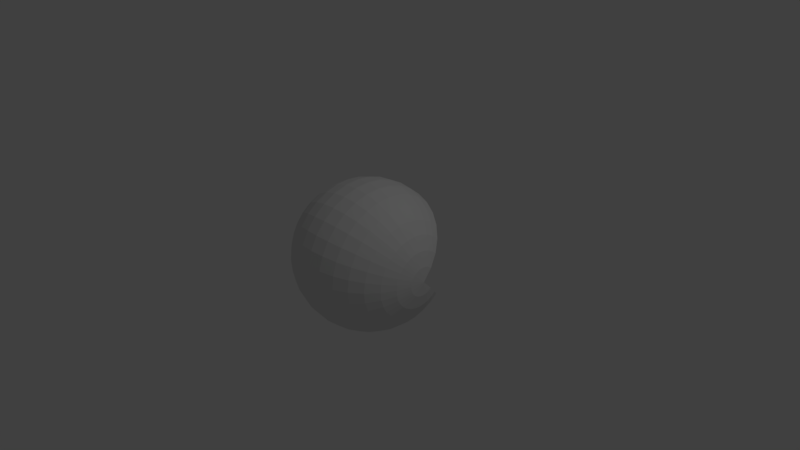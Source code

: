 # Source: pacman.blend  (saved by Blender 2.78.0; exported with 4.5.12 LTS)
import bpy
from mathutils import Matrix  # noqa: F401  (used for matrix-valued properties, if any)

bpy.ops.wm.read_factory_settings(use_empty=True)
scene = bpy.context.scene
scene.name = 'Scene'

# ---- collections
col_collection_1 = bpy.data.collections.new('Collection 1'); scene.collection.children.link(col_collection_1)

# ---- world
world_world = bpy.data.worlds.new('World'); scene.world = world_world
world_world.color = (0.05088, 0.05088, 0.05088)
world_world.use_sun_shadow = False
world_world.sun_shadow_jitter_overblur = 0.0
world_world.cycles.sampling_method = 'MANUAL'

# ---- cameras
cam_camera = bpy.data.cameras.new('Camera')
cam_camera.clip_end = 100.0
cam_camera.lens = 35.0
cam_camera.sensor_width = 32.0
cam_camera.sensor_height = 18.0
cam_camera.ortho_scale = 7.314
cam_camera.dof.focus_distance = 0.0
cam_camera.dof.aperture_fstop = 128.0

# ---- lights
light_lamp = bpy.data.lights.new('Lamp', 'POINT')
light_lamp.transmission_factor = 0.0
light_lamp.cutoff_distance = 30.0
light_lamp.energy = 100.0
light_lamp.shadow_buffer_clip_start = 1.001
light_lamp.shadow_soft_size = 0.1
light_lamp.shadow_maximum_resolution = 0.006
light_lamp.use_absolute_resolution = True

# ---- meshes
me_sphere = bpy.data.meshes.new('Sphere')
me_sphere.from_pydata([(0.9808, -0.03806, -0.1913), (0.9239, -0.07466, -0.3753), (0.8315, -0.1084, -0.5449), (0.7071, -0.1379, -0.6935), (0.5556, -0.1622, -0.8155), (0.3827, -0.1802, -0.9061), (0.1951, -0.1913, -0.9619), (1.192e-07, -0.1951, -0.9808), (-0.1951, -0.1913, -0.9619), (-0.3827, -0.1802, -0.9061), (-0.5556, -0.1622, -0.8155), (-0.7071, -0.1379, -0.6935), (-0.8315, -0.1084, -0.5449), (-0.9239, -0.07466, -0.3753), (-0.9808, -0.03806, -0.1913), (0.9808, -0.07466, -0.1802), (0.9239, -0.1464, -0.3536), (0.8315, -0.2126, -0.5133), (0.7071, -0.2706, -0.6533), (0.5556, -0.3182, -0.7682), (0.3827, -0.3536, -0.8536), (0.1951, -0.3753, -0.9061), (1.192e-07, -0.3827, -0.9239), (-0.1951, -0.3753, -0.9061), (-0.3827, -0.3536, -0.8536), (-0.5556, -0.3182, -0.7682), (-0.7071, -0.2706, -0.6533), (-0.8315, -0.2126, -0.5133), (-0.9239, -0.1464, -0.3536), (-0.9808, -0.07466, -0.1802), (0.9808, -0.1084, -0.1622), (0.9239, -0.2126, -0.3182), (0.8315, -0.3087, -0.4619), (0.7071, -0.3928, -0.5879), (0.5556, -0.4619, -0.6913), (0.3827, -0.5133, -0.7682), (0.1951, -0.5449, -0.8155), (1.192e-07, -0.5556, -0.8315), (-0.1951, -0.5449, -0.8155), (-0.3827, -0.5133, -0.7682), (-0.5556, -0.4619, -0.6913), (-0.7071, -0.3928, -0.5879), (-0.8315, -0.3087, -0.4619), (-0.9239, -0.2126, -0.3182), (-0.9808, -0.1084, -0.1622), (0.9808, -0.138, -0.1379), (0.9239, -0.2706, -0.2706), (0.8315, -0.3928, -0.3928), (0.7071, -0.5, -0.5), (0.5556, -0.5879, -0.5879), (0.3827, -0.6533, -0.6533), (0.1951, -0.6935, -0.6935), (1.192e-07, -0.7071, -0.7071), (-0.1951, -0.6935, -0.6935), (-0.3827, -0.6533, -0.6533), (-0.5556, -0.5879, -0.5879), (-0.7071, -0.5, -0.5), (-0.8315, -0.3928, -0.3928), (-0.9239, -0.2706, -0.2706), (-0.9808, -0.1379, -0.1379), (0.9808, -0.1622, -0.1084), (0.9239, -0.3182, -0.2126), (0.8315, -0.4619, -0.3087), (0.7071, -0.5879, -0.3928), (0.5556, -0.6913, -0.4619), (0.3827, -0.7682, -0.5133), (0.1951, -0.8155, -0.5449), (1.192e-07, -0.8315, -0.5556), (-0.1951, -0.8155, -0.5449), (-0.3827, -0.7682, -0.5133), (-0.5556, -0.6913, -0.4619), (-0.7071, -0.5879, -0.3928), (-0.8315, -0.4619, -0.3087), (-0.9239, -0.3182, -0.2126), (-0.9808, -0.1622, -0.1084), (-1.0, -1.192e-07, 1.192e-07), (0.9808, -0.1802, -0.07466), (0.9239, -0.3536, -0.1464), (0.8315, -0.5133, -0.2126), (0.7071, -0.6533, -0.2706), (0.5556, -0.7682, -0.3182), (0.3827, -0.8536, -0.3536), (0.1951, -0.9061, -0.3753), (5.96e-08, -0.9239, -0.3827), (-0.1951, -0.9061, -0.3753), (-0.3827, -0.8536, -0.3536), (-0.5556, -0.7682, -0.3182), (-0.7071, -0.6533, -0.2706), (-0.8315, -0.5133, -0.2126), (-0.9239, -0.3536, -0.1464), (-0.9808, -0.1802, -0.07466), (0.9808, -0.1913, -0.03806), (0.9239, -0.3753, -0.07466), (0.8315, -0.5449, -0.1084), (0.7071, -0.6935, -0.1379), (0.5556, -0.8155, -0.1622), (0.3827, -0.9061, -0.1802), (0.1951, -0.9619, -0.1913), (1.192e-07, -0.9808, -0.1951), (-0.1951, -0.9619, -0.1913), (-0.3827, -0.9061, -0.1802), (-0.5556, -0.8155, -0.1622), (-0.7071, -0.6935, -0.1379), (-0.8315, -0.5449, -0.1084), (-0.9239, -0.3753, -0.07466), (-0.9808, -0.1913, -0.03806), (0.9808, -0.1951, 5.96e-08), (0.9239, -0.3827, 5.96e-08), (0.8315, -0.5556, 5.96e-08), (0.7071, -0.7071, 5.96e-08), (0.5556, -0.8315, 5.96e-08), (0.3827, -0.9239, 2.98e-08), (0.1951, -0.9808, 1.49e-07), (1.192e-07, -1.0, 1.46e-07), (-0.1951, -0.9808, 1.639e-07), (-0.3827, -0.9239, 3.553e-15), (-0.5556, -0.8315, 1.192e-07), (-0.7071, -0.7071, 1.192e-07), (-0.8315, -0.5556, 1.192e-07), (-0.9239, -0.3827, 1.192e-07), (-0.9808, -0.1951, 1.192e-07), (0.9808, -0.1913, 0.03806), (0.9239, -0.3753, 0.07466), (0.8315, -0.5449, 0.1084), (0.7071, -0.6935, 0.1379), (0.5556, -0.8155, 0.1622), (0.3827, -0.9061, 0.1802), (0.1951, -0.9619, 0.1913), (1.192e-07, -0.9808, 0.1951), (-0.1951, -0.9619, 0.1913), (-0.3827, -0.9061, 0.1802), (-0.5556, -0.8155, 0.1622), (-0.7071, -0.6935, 0.1379), (-0.8315, -0.5449, 0.1084), (-0.9239, -0.3753, 0.07466), (-0.9808, -0.1913, 0.03806), (0.9808, -0.1802, 0.07466), (0.9239, -0.3536, 0.1464), (0.8315, -0.5133, 0.2126), (0.7071, -0.6533, 0.2706), (0.5556, -0.7682, 0.3182), (0.3827, -0.8536, 0.3536), (0.1951, -0.9061, 0.3753), (1.192e-07, -0.9239, 0.3827), (-0.1951, -0.9061, 0.3753), (-0.3827, -0.8536, 0.3536), (-0.5556, -0.7682, 0.3182), (-0.7071, -0.6533, 0.2706), (-0.8315, -0.5133, 0.2126), (-0.9239, -0.3536, 0.1464), (-0.9808, -0.1802, 0.07466), (0.9808, -0.1622, 0.1084), (0.9239, -0.3182, 0.2126), (0.8315, -0.4619, 0.3087), (0.7071, -0.5879, 0.3928), (0.5556, -0.6913, 0.4619), (0.3827, -0.7682, 0.5133), (0.1951, -0.8155, 0.5449), (1.788e-07, -0.8315, 0.5556), (-0.1951, -0.8155, 0.5449), (-0.3827, -0.7682, 0.5133), (-0.5556, -0.6913, 0.4619), (-0.7071, -0.5879, 0.3928), (-0.8315, -0.4619, 0.3087), (-0.9239, -0.3182, 0.2126), (-0.9808, -0.1622, 0.1084), (0.9808, -0.138, 0.1379), (0.9239, -0.2706, 0.2706), (0.8315, -0.3928, 0.3928), (0.7071, -0.5, 0.5), (0.5556, -0.5879, 0.5879), (0.3827, -0.6533, 0.6533), (0.1951, -0.6935, 0.6935), (1.788e-07, -0.7071, 0.7071), (-0.1951, -0.6935, 0.6935), (-0.3827, -0.6533, 0.6533), (-0.5556, -0.5879, 0.5879), (-0.7071, -0.5, 0.5), (-0.8315, -0.3928, 0.3928), (-0.9239, -0.2706, 0.2706), (-0.9808, -0.1379, 0.1379), (0.9808, -0.1084, 0.1622), (0.9239, -0.2126, 0.3182), (0.8315, -0.3087, 0.4619), (0.7071, -0.3928, 0.5879), (0.5556, -0.4619, 0.6913), (0.3827, -0.5133, 0.7682), (0.1951, -0.5449, 0.8155), (1.788e-07, -0.5556, 0.8315), (-0.1951, -0.5449, 0.8155), (-0.3827, -0.5133, 0.7682), (-0.5556, -0.4619, 0.6913), (-0.7071, -0.3928, 0.5879), (-0.8315, -0.3087, 0.4619), (-0.9239, -0.2126, 0.3182), (-0.9808, -0.1084, 0.1622), (0.9808, -0.07466, 0.1802), (0.9239, -0.1464, 0.3536), (0.8315, -0.2126, 0.5133), (0.7071, -0.2706, 0.6533), (0.5556, -0.3182, 0.7682), (0.3827, -0.3536, 0.8536), (0.1951, -0.3753, 0.9061), (1.788e-07, -0.3827, 0.9239), (-0.1951, -0.3753, 0.9061), (-0.3827, -0.3536, 0.8536), (-0.5556, -0.3182, 0.7682), (-0.7071, -0.2706, 0.6533), (-0.8315, -0.2126, 0.5133), (-0.9239, -0.1464, 0.3536), (-0.9808, -0.07466, 0.1802), (0.9808, -0.03806, 0.1913), (0.9239, -0.07466, 0.3753), (0.8315, -0.1084, 0.5449), (0.7071, -0.1379, 0.6935), (0.5556, -0.1622, 0.8155), (0.3827, -0.1802, 0.9061), (0.1951, -0.1913, 0.9619), (1.788e-07, -0.1951, 0.9808), (-0.1951, -0.1913, 0.9619), (-0.3827, -0.1802, 0.9061), (-0.5556, -0.1622, 0.8155), (-0.7071, -0.1379, 0.6935), (-0.8315, -0.1084, 0.5449), (-0.9239, -0.07466, 0.3753), (-0.9808, -0.03806, 0.1913), (0.9808, -1.788e-07, 0.1951), (0.9239, -1.788e-07, 0.3827), (0.8315, -1.788e-07, 0.5556), (0.7071, -1.192e-07, 0.7071), (0.5556, -5.96e-08, 0.8315), (0.3827, -2.086e-07, 0.9239), (0.1951, -4.47e-08, 0.9808), (1.868e-07, -1.555e-08, 1.0), (-0.1951, -1.49e-08, 0.9808), (-0.3827, -1.49e-07, 0.9239), (-0.5556, 0.0, 0.8315), (-0.7071, -5.96e-08, 0.7071), (-0.8315, -5.96e-08, 0.5556), (-0.9239, -5.96e-08, 0.3827), (-0.9808, -5.96e-08, 0.1951), (0.9808, 0.03806, 0.1913), (0.9239, 0.07466, 0.3753), (0.8315, 0.1084, 0.5449), (0.7071, 0.1379, 0.6935), (0.5556, 0.1622, 0.8155), (0.3827, 0.1802, 0.9061), (0.1951, 0.1913, 0.9619), (1.937e-07, 0.1951, 0.9808), (-0.1951, 0.1913, 0.9619), (-0.3827, 0.1802, 0.9061), (-0.5556, 0.1622, 0.8155), (-0.7071, 0.1379, 0.6935), (-0.8315, 0.1084, 0.5449), (-0.9239, 0.07466, 0.3753), (-0.9808, 0.03806, 0.1913), (0.9808, 0.07466, 0.1802), (0.9239, 0.1464, 0.3536), (0.8315, 0.2126, 0.5133), (0.7071, 0.2706, 0.6533), (0.5556, 0.3182, 0.7682), (0.3827, 0.3536, 0.8536), (0.1951, 0.3753, 0.9061), (2.086e-07, 0.3827, 0.9239), (-0.1951, 0.3753, 0.9061), (-0.3827, 0.3536, 0.8536), (-0.5556, 0.3182, 0.7682), (-0.7071, 0.2706, 0.6533), (-0.8315, 0.2126, 0.5133), (-0.9239, 0.1464, 0.3536), (-0.9808, 0.07466, 0.1802), (1.0, 0.0, 2.98e-07), (0.9808, 0.1084, 0.1622), (0.9239, 0.2126, 0.3182), (0.8315, 0.3087, 0.4619), (0.7071, 0.3928, 0.5879), (0.5556, 0.4619, 0.6913), (0.3827, 0.5133, 0.7682), (0.1951, 0.5449, 0.8155), (2.384e-07, 0.5556, 0.8315), (-0.1951, 0.5449, 0.8155), (-0.3827, 0.5133, 0.7682), (-0.5556, 0.4619, 0.6913), (-0.7071, 0.3928, 0.5879), (-0.8315, 0.3087, 0.4619), (-0.9239, 0.2126, 0.3182), (-0.9808, 0.1084, 0.1622), (0.9808, 0.1379, 0.1379), (0.9239, 0.2706, 0.2706), (0.8315, 0.3928, 0.3928), (0.7071, 0.5, 0.5), (0.5556, 0.5879, 0.5879), (0.3827, 0.6533, 0.6533), (0.1951, 0.6935, 0.6935), (2.384e-07, 0.7071, 0.7071), (-0.1951, 0.6935, 0.6935), (-0.3827, 0.6533, 0.6533), (-0.5556, 0.5879, 0.5879), (-0.7071, 0.5, 0.5), (-0.8315, 0.3928, 0.3928), (-0.9239, 0.2706, 0.2706), (-0.9808, 0.1379, 0.1379), (0.9808, 0.1379, -0.1379), (0.9239, 0.2706, -0.2706), (0.8315, 0.3928, -0.3928), (0.7071, 0.5, -0.5), (0.5556, 0.5879, -0.5879), (0.3827, 0.6533, -0.6533), (0.1951, 0.6935, -0.6935), (1.788e-07, 0.7071, -0.7071), (-0.1951, 0.6935, -0.6935), (-0.3827, 0.6533, -0.6533), (-0.5556, 0.5879, -0.5879), (-0.7071, 0.5, -0.5), (-0.8315, 0.3928, -0.3928), (-0.9239, 0.2706, -0.2706), (-0.9808, 0.1379, -0.1379), (0.9808, 0.1084, -0.1622), (0.9239, 0.2126, -0.3182), (0.8315, 0.3087, -0.4619), (0.7071, 0.3928, -0.5879), (0.5556, 0.4619, -0.6913), (0.3827, 0.5133, -0.7682), (0.1951, 0.5449, -0.8155), (1.788e-07, 0.5556, -0.8315), (-0.1951, 0.5449, -0.8155), (-0.3827, 0.5133, -0.7682), (-0.5556, 0.4619, -0.6913), (-0.7071, 0.3928, -0.5879), (-0.8315, 0.3087, -0.4619), (-0.9239, 0.2126, -0.3182), (-0.9808, 0.1084, -0.1622), (0.9808, 0.07466, -0.1802), (0.9239, 0.1464, -0.3536), (0.8315, 0.2126, -0.5133), (0.7071, 0.2706, -0.6533), (0.5556, 0.3182, -0.7682), (0.3827, 0.3536, -0.8536), (0.1951, 0.3753, -0.9061), (1.49e-07, 0.3827, -0.9239), (-0.1951, 0.3753, -0.9061), (-0.3827, 0.3536, -0.8536), (-0.5556, 0.3182, -0.7682), (-0.7071, 0.2706, -0.6533), (-0.8315, 0.2126, -0.5133), (-0.9239, 0.1464, -0.3536), (-0.9808, 0.07466, -0.1802), (0.9808, 0.03806, -0.1913), (0.9239, 0.07466, -0.3753), (0.8315, 0.1084, -0.5449), (0.7071, 0.1379, -0.6935), (0.5556, 0.1622, -0.8155), (0.3827, 0.1802, -0.9061), (0.1951, 0.1913, -0.9619), (1.341e-07, 0.1951, -0.9808), (-0.1951, 0.1913, -0.9619), (-0.3827, 0.1802, -0.9061), (-0.5556, 0.1622, -0.8155), (-0.7071, 0.1379, -0.6935), (-0.8315, 0.1084, -0.5449), (-0.9239, 0.07466, -0.3753), (-0.9808, 0.03806, -0.1913), (0.9808, -1.788e-07, -0.1951), (0.9239, -2.384e-07, -0.3827), (0.8315, -2.384e-07, -0.5556), (0.7071, -2.98e-07, -0.7071), (0.5556, -4.172e-07, -0.8315), (0.3827, -2.086e-07, -0.9239), (0.1951, -3.874e-07, -0.9808), (1.272e-07, -3.881e-07, -1.0), (-0.1951, -3.576e-07, -0.9808), (-0.3827, -1.49e-07, -0.9239), (-0.5556, -3.576e-07, -0.8315), (-0.7071, -2.384e-07, -0.7071), (-0.8315, -1.788e-07, -0.5556), (-0.9239, -1.788e-07, -0.3827), (-0.9808, -5.96e-08, -0.1951), (1.192e-07, -5.96e-08, 2.086e-07)], [], [(365, 364, 2, 3), (373, 372, 10, 11), (366, 365, 3, 4), (374, 373, 11, 12), (367, 366, 4, 5), (375, 374, 12, 13), (368, 367, 5, 6), (376, 375, 13, 14), (369, 368, 6, 7), (362, 271, 0), (75, 376, 14), (370, 369, 7, 8), (363, 362, 0, 1), (371, 370, 8, 9), (364, 363, 1, 2), (372, 371, 9, 10), (2, 1, 16, 17), (10, 9, 24, 25), (3, 2, 17, 18), (11, 10, 25, 26), (4, 3, 18, 19), (12, 11, 26, 27), (5, 4, 19, 20), (13, 12, 27, 28), (6, 5, 20, 21), (14, 13, 28, 29), (7, 6, 21, 22), (0, 271, 15), (75, 14, 29), (8, 7, 22, 23), (1, 0, 15, 16), (9, 8, 23, 24), (21, 20, 35, 36), (29, 28, 43, 44), (22, 21, 36, 37), (15, 271, 30), (75, 29, 44), (23, 22, 37, 38), (16, 15, 30, 31), (24, 23, 38, 39), (17, 16, 31, 32), (25, 24, 39, 40), (18, 17, 32, 33), (26, 25, 40, 41), (19, 18, 33, 34), (27, 26, 41, 42), (20, 19, 34, 35), (28, 27, 42, 43), (40, 39, 54, 55), (33, 32, 47, 48), (41, 40, 55, 56), (34, 33, 48, 49), (42, 41, 56, 57), (35, 34, 49, 50), (43, 42, 57, 58), (36, 35, 50, 51), (44, 43, 58, 59), (37, 36, 51, 52), (30, 271, 45), (75, 44, 59), (38, 37, 52, 53), (31, 30, 45, 46), (39, 38, 53, 54), (32, 31, 46, 47), (59, 58, 73, 74), (52, 51, 66, 67), (45, 271, 60), (75, 59, 74), (53, 52, 67, 68), (46, 45, 60, 61), (54, 53, 68, 69), (47, 46, 61, 62), (55, 54, 69, 70), (48, 47, 62, 63), (56, 55, 70, 71), (49, 48, 63, 64), (57, 56, 71, 72), (50, 49, 64, 65), (58, 57, 72, 73), (51, 50, 65, 66), (63, 62, 78, 79), (71, 70, 86, 87), (64, 63, 79, 80), (72, 71, 87, 88), (65, 64, 80, 81), (73, 72, 88, 89), (66, 65, 81, 82), (74, 73, 89, 90), (67, 66, 82, 83), (60, 271, 76), (75, 74, 90), (68, 67, 83, 84), (61, 60, 76, 77), (69, 68, 84, 85), (62, 61, 77, 78), (70, 69, 85, 86), (83, 82, 97, 98), (76, 271, 91), (75, 90, 105), (84, 83, 98, 99), (77, 76, 91, 92), (85, 84, 99, 100), (78, 77, 92, 93), (86, 85, 100, 101), (79, 78, 93, 94), (87, 86, 101, 102), (80, 79, 94, 95), (88, 87, 102, 103), (81, 80, 95, 96), (89, 88, 103, 104), (82, 81, 96, 97), (90, 89, 104, 105), (102, 101, 116, 117), (95, 94, 109, 110), (103, 102, 117, 118), (96, 95, 110, 111), (104, 103, 118, 119), (97, 96, 111, 112), (105, 104, 119, 120), (98, 97, 112, 113), (91, 271, 106), (75, 105, 120), (99, 98, 113, 114), (92, 91, 106, 107), (100, 99, 114, 115), (93, 92, 107, 108), (101, 100, 115, 116), (94, 93, 108, 109), (75, 120, 135), (114, 113, 128, 129), (107, 106, 121, 122), (115, 114, 129, 130), (108, 107, 122, 123), (116, 115, 130, 131), (109, 108, 123, 124), (117, 116, 131, 132), (110, 109, 124, 125), (118, 117, 132, 133), (111, 110, 125, 126), (119, 118, 133, 134), (112, 111, 126, 127), (120, 119, 134, 135), (113, 112, 127, 128), (106, 271, 121), (133, 132, 147, 148), (126, 125, 140, 141), (134, 133, 148, 149), (127, 126, 141, 142), (135, 134, 149, 150), (128, 127, 142, 143), (121, 271, 136), (75, 135, 150), (129, 128, 143, 144), (122, 121, 136, 137), (130, 129, 144, 145), (123, 122, 137, 138), (131, 130, 145, 146), (124, 123, 138, 139), (132, 131, 146, 147), (125, 124, 139, 140), (137, 136, 151, 152), (145, 144, 159, 160), (138, 137, 152, 153), (146, 145, 160, 161), (139, 138, 153, 154), (147, 146, 161, 162), (140, 139, 154, 155), (148, 147, 162, 163), (141, 140, 155, 156), (149, 148, 163, 164), (142, 141, 156, 157), (150, 149, 164, 165), (143, 142, 157, 158), (136, 271, 151), (75, 150, 165), (144, 143, 158, 159), (156, 155, 170, 171), (164, 163, 178, 179), (157, 156, 171, 172), (165, 164, 179, 180), (158, 157, 172, 173), (151, 271, 166), (75, 165, 180), (159, 158, 173, 174), (152, 151, 166, 167), (160, 159, 174, 175), (153, 152, 167, 168), (161, 160, 175, 176), (154, 153, 168, 169), (162, 161, 176, 177), (155, 154, 169, 170), (163, 162, 177, 178), (175, 174, 189, 190), (168, 167, 182, 183), (176, 175, 190, 191), (169, 168, 183, 184), (177, 176, 191, 192), (170, 169, 184, 185), (178, 177, 192, 193), (171, 170, 185, 186), (179, 178, 193, 194), (172, 171, 186, 187), (180, 179, 194, 195), (173, 172, 187, 188), (166, 271, 181), (75, 180, 195), (174, 173, 188, 189), (167, 166, 181, 182), (194, 193, 208, 209), (187, 186, 201, 202), (195, 194, 209, 210), (188, 187, 202, 203), (181, 271, 196), (75, 195, 210), (189, 188, 203, 204), (182, 181, 196, 197), (190, 189, 204, 205), (183, 182, 197, 198), (191, 190, 205, 206), (184, 183, 198, 199), (192, 191, 206, 207), (185, 184, 199, 200), (193, 192, 207, 208), (186, 185, 200, 201), (198, 197, 212, 213), (206, 205, 220, 221), (199, 198, 213, 214), (207, 206, 221, 222), (200, 199, 214, 215), (208, 207, 222, 223), (201, 200, 215, 216), (209, 208, 223, 224), (202, 201, 216, 217), (210, 209, 224, 225), (203, 202, 217, 218), (196, 271, 211), (75, 210, 225), (204, 203, 218, 219), (197, 196, 211, 212), (205, 204, 219, 220), (217, 216, 231, 232), (225, 224, 239, 240), (218, 217, 232, 233), (211, 271, 226), (75, 225, 240), (219, 218, 233, 234), (212, 211, 226, 227), (220, 219, 234, 235), (213, 212, 227, 228), (221, 220, 235, 236), (214, 213, 228, 229), (222, 221, 236, 237), (215, 214, 229, 230), (223, 222, 237, 238), (216, 215, 230, 231), (224, 223, 238, 239), (236, 235, 250, 251), (229, 228, 243, 244), (237, 236, 251, 252), (230, 229, 244, 245), (238, 237, 252, 253), (231, 230, 245, 246), (239, 238, 253, 254), (232, 231, 246, 247), (240, 239, 254, 255), (233, 232, 247, 248), (226, 271, 241), (75, 240, 255), (234, 233, 248, 249), (227, 226, 241, 242), (235, 234, 249, 250), (228, 227, 242, 243), (255, 254, 269, 270), (248, 247, 262, 263), (241, 271, 256), (75, 255, 270), (249, 248, 263, 264), (242, 241, 256, 257), (250, 249, 264, 265), (243, 242, 257, 258), (251, 250, 265, 266), (244, 243, 258, 259), (252, 251, 266, 267), (245, 244, 259, 260), (253, 252, 267, 268), (246, 245, 260, 261), (254, 253, 268, 269), (247, 246, 261, 262), (267, 266, 282, 283), (260, 259, 275, 276), (268, 267, 283, 284), (261, 260, 276, 277), (269, 268, 284, 285), (262, 261, 277, 278), (270, 269, 285, 286), (263, 262, 278, 279), (256, 271, 272), (75, 270, 286), (264, 263, 279, 280), (257, 256, 272, 273), (265, 264, 280, 281), (258, 257, 273, 274), (266, 265, 281, 282), (259, 258, 274, 275), (272, 271, 287), (75, 286, 301), (280, 279, 294, 295), (273, 272, 287, 288), (281, 280, 295, 296), (274, 273, 288, 289), (282, 281, 296, 297), (275, 274, 289, 290), (283, 282, 297, 298), (276, 275, 290, 291), (284, 283, 298, 299), (277, 276, 291, 292), (285, 284, 299, 300), (278, 277, 292, 293), (286, 285, 300, 301), (279, 278, 293, 294), (316, 315, 330, 331), (309, 308, 323, 324), (302, 271, 317), (75, 316, 331), (310, 309, 324, 325), (303, 302, 317, 318), (311, 310, 325, 326), (304, 303, 318, 319), (312, 311, 326, 327), (305, 304, 319, 320), (313, 312, 327, 328), (306, 305, 320, 321), (314, 313, 328, 329), (307, 306, 321, 322), (315, 314, 329, 330), (308, 307, 322, 323), (320, 319, 334, 335), (328, 327, 342, 343), (321, 320, 335, 336), (329, 328, 343, 344), (322, 321, 336, 337), (330, 329, 344, 345), (323, 322, 337, 338), (331, 330, 345, 346), (324, 323, 338, 339), (317, 271, 332), (75, 331, 346), (325, 324, 339, 340), (318, 317, 332, 333), (326, 325, 340, 341), (319, 318, 333, 334), (327, 326, 341, 342), (339, 338, 353, 354), (332, 271, 347), (75, 346, 361), (340, 339, 354, 355), (333, 332, 347, 348), (341, 340, 355, 356), (334, 333, 348, 349), (342, 341, 356, 357), (335, 334, 349, 350), (343, 342, 357, 358), (336, 335, 350, 351), (344, 343, 358, 359), (337, 336, 351, 352), (345, 344, 359, 360), (338, 337, 352, 353), (346, 345, 360, 361), (358, 357, 372, 373), (351, 350, 365, 366), (359, 358, 373, 374), (352, 351, 366, 367), (360, 359, 374, 375), (353, 352, 367, 368), (361, 360, 375, 376), (354, 353, 368, 369), (347, 271, 362), (75, 361, 376), (355, 354, 369, 370), (348, 347, 362, 363), (356, 355, 370, 371), (349, 348, 363, 364), (357, 356, 371, 372), (350, 349, 364, 365), (75, 301, 377), (301, 300, 377), (300, 299, 377), (299, 298, 377), (298, 297, 377), (297, 296, 377), (296, 295, 377), (295, 294, 377), (294, 293, 377), (293, 292, 377), (292, 291, 377), (291, 290, 377), (290, 289, 377), (289, 288, 377), (288, 287, 377), (271, 377, 287), (75, 377, 316), (316, 377, 315), (315, 377, 314), (314, 377, 313), (313, 377, 312), (312, 377, 311), (311, 377, 310), (310, 377, 309), (309, 377, 308), (308, 377, 307), (307, 377, 306), (306, 377, 305), (305, 377, 304), (304, 377, 303), (303, 377, 302), (271, 302, 377)])
me_sphere.use_remesh_preserve_volume = False
me_sphere.use_remesh_preserve_attributes = False
me_sphere.use_mirror_vertex_groups = False
me_sphere.update()

# ---- objects
ob_sphere = bpy.data.objects.new('Sphere', me_sphere)
ob_lamp = bpy.data.objects.new('Lamp', light_lamp)
ob_camera = bpy.data.objects.new('Camera', cam_camera)

# ---- transforms, parenting, visibility, modifiers, constraints
ob_sphere.location = (0.0, 0.0, 0.0)
ob_sphere.lineart.crease_threshold = 0.0
ob_lamp.location = (4.076, 1.005, 5.904)
ob_lamp.rotation_euler = (0.6503, 0.05522, 1.866)
ob_lamp.lock_rotations_4d = False
ob_lamp.empty_display_type = 'ARROWS'
ob_lamp.color = (0.0, 0.0, 0.0, 0.0)
ob_lamp.lineart.crease_threshold = 0.0
ob_camera.location = (7.481, -6.508, 5.344)
ob_camera.rotation_euler = (1.109, 0.0, 0.8149)
ob_camera.lock_rotations_4d = False
ob_camera.empty_display_type = 'ARROWS'
ob_camera.color = (0.0, 0.0, 0.0, 0.0)
ob_camera.display_type = 'WIRE'
ob_camera.lineart.crease_threshold = 0.0

# ---- collection membership
col_collection_1.objects.link(ob_sphere)
col_collection_1.objects.link(ob_lamp)
col_collection_1.objects.link(ob_camera)

# ---- scene / render settings (as saved in the file)
scene.camera = ob_camera
scene.frame_start = 1; scene.frame_end = 250; scene.frame_set(1)
scene.render.engine = 'BLENDER_EEVEE_NEXT'
scene.render.resolution_percentage = 50
scene.render.dither_intensity = 0.0
scene.cycles.use_denoising = False
scene.cycles.samples = 128
scene.cycles.sampling_pattern = 'TABULATED_SOBOL'
scene.cycles.light_sampling_threshold = 0.0
scene.cycles.use_adaptive_sampling = False
scene.cycles.use_light_tree = False
scene.cycles.blur_glossy = 0.0
scene.cycles.sample_clamp_indirect = 0.0
scene.view_settings.view_transform = 'Standard'
bpy.context.view_layer.update()
